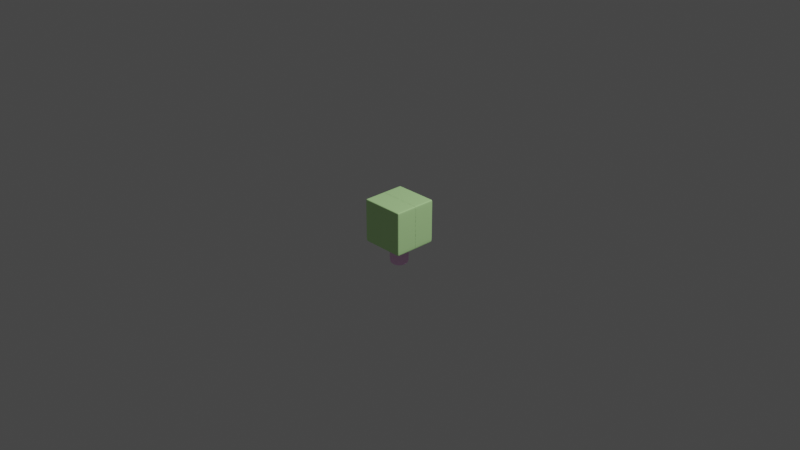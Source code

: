 # Source: tree.blend  (saved by Blender 2.80.43; exported with 4.5.12 LTS)
import bpy
from mathutils import Matrix  # noqa: F401  (used for matrix-valued properties, if any)

bpy.ops.wm.read_factory_settings(use_empty=True)
scene = bpy.context.scene
scene.name = 'Scene'

# ---- collections
col_collection = bpy.data.collections.new('Collection'); scene.collection.children.link(col_collection)

# ---- materials (node trees are filled in below, after node groups)
mat_material = bpy.data.materials.new('Material')
mat_material.alpha_threshold = 0.0
mat_material.use_transparent_shadow = False
mat_material.roughness = 0.5
mat_material.line_color = (0.0, 0.0, 0.0, 1.0)
mat_x = bpy.data.materials.new('材质')
mat_x.use_transparent_shadow = False
mat_x.roughness = 0.25

# ---- material node trees
mat_material.use_nodes = True; mat_material.node_tree.nodes.clear()
_N = mat_material.node_tree.nodes; _L = mat_material.node_tree.links
n0 = _N.new('ShaderNodeOutputMaterial'); n0.name = 'Material Output'; n0.location = (300, 300)
n1 = _N.new('ShaderNodeBsdfPrincipled'); n1.name = 'Principled BSDF'; n1.location = (10, 300)
n1.distribution = 'GGX'
n1.subsurface_method = 'BURLEY'
n1.inputs[0].default_value = (0.6159, 1.0, 0.4349, 1.0)
n1.inputs[3].default_value = 1.45
_L.new(n1.outputs[0], n0.inputs[0])
n0.is_active_output = True
mat_x.use_nodes = True; mat_x.node_tree.nodes.clear()
_N = mat_x.node_tree.nodes; _L = mat_x.node_tree.links
n0 = _N.new('ShaderNodeOutputMaterial'); n0.name = '材质输出'; n0.location = (300, 300)
n1 = _N.new('ShaderNodeBsdfPrincipled'); n1.name = '原理化BSDF'; n1.location = (10, 300)
n1.distribution = 'GGX'
n1.subsurface_method = 'BURLEY'
n1.inputs[0].default_value = (1.0, 0.6038, 0.9487, 1.0)
n1.inputs[3].default_value = 1.45
_L.new(n1.outputs[0], n0.inputs[0])
n0.is_active_output = True

# ---- world
world_world = bpy.data.worlds.new('World'); scene.world = world_world
world_world.use_nodes = True; world_world.node_tree.nodes.clear()
_N = world_world.node_tree.nodes; _L = world_world.node_tree.links
n0 = _N.new('ShaderNodeOutputWorld'); n0.name = 'World Output'; n0.location = (300, 300)
n1 = _N.new('ShaderNodeBackground'); n1.name = 'Background'; n1.location = (10, 300)
n1.inputs[0].default_value = (0.05088, 0.05088, 0.05088, 1.0)
_L.new(n1.outputs[0], n0.inputs[0])
n0.is_active_output = True
world_world.color = (0.05088, 0.05088, 0.05088)
world_world.use_sun_shadow = False
world_world.sun_shadow_jitter_overblur = 0.0

# ---- cameras
cam_camera = bpy.data.cameras.new('Camera')
cam_camera.clip_end = 100.0
cam_camera.ortho_scale = 7.314
cam_camera.dof.focus_distance = 0.0
cam_camera.dof.aperture_fstop = 128.0

# ---- lights
light_light = bpy.data.lights.new('Light', 'POINT')
light_light.transmission_factor = 0.0
light_light.cutoff_distance = 30.0
light_light.energy = 1000.0
light_light.shadow_buffer_clip_start = 1.001
light_light.shadow_soft_size = 0.1
light_light.shadow_maximum_resolution = 0.006
light_light.use_absolute_resolution = True

# ---- meshes
me_cube = bpy.data.meshes.new('Cube')
me_cube.from_pydata([(1.0, 0.005858, -0.9273), (1.0, -0.9129, -0.9273), (0.7756, -0.7756, -1.0), (1.0, -1.0, 1.0), (0.9126, 0.005858, 1.0), (0.0, -1.0, -0.9273), (0.9126, -1.0, -0.9273), (0.9126, -1.0, 0.9007), (1.0, -1.0, -1.0), (1.0, -1.0, -0.9273), (1.0, -0.9129, 0.9007), (0.9126, -1.0, 1.0), (0.4809, -0.4809, -0.4919), (0.4809, -0.439, -0.4919), (0.7756, -0.7756, -0.4919), (0.7756, -0.7081, -0.4919), (0.7756, -0.7081, -1.0), (0.4389, -0.4809, -0.4919), (0.7078, -0.7756, -0.4919), (0.7078, -0.7756, -1.0), (0.0, -1.0, -1.0), (0.0, -1.0, 1.0), (0.9126, -1.0, -1.0), (0.0, -0.7756, -1.0), (1.0, 0.005858, 0.9007), (0.0, -0.7756, -0.4919), (0.0, -1.0, 0.9007), (0.0, -0.4809, -0.4919), (1.0, -1.0, 0.9007), (1.0, -0.9129, -1.0), (0.0, -0.9129, 1.0), (1.0, 0.005858, -1.0), (1.0, 0.005858, 1.0), (0.7756, 0.004544, -1.0), (1.0, -0.9129, 1.0), (0.7756, 0.004544, -0.4919), (0.9126, -0.9129, 1.0), (0.4809, 0.002817, -0.4919), (0.0, 0.005858, 1.0), (0.4809, 0.002817, -0.4919)], [(37, 39)], [(10, 34, 3, 28), (16, 2, 14, 15), (2, 16, 29, 8), (19, 2, 8, 22), (24, 32, 34, 10), (27, 17, 18, 25), (32, 4, 36, 34), (8, 9, 6, 22), (34, 36, 11, 3), (17, 12, 14, 18), (0, 24, 10, 1), (1, 10, 28, 9), (22, 6, 5, 20), (4, 38, 30, 36), (9, 28, 7, 6), (19, 23, 25, 18), (23, 19, 22, 20), (36, 30, 21, 11), (7, 11, 21, 26), (29, 1, 9, 8), (28, 3, 11, 7), (6, 7, 26, 5), (13, 37, 35, 15), (33, 16, 15, 35), (16, 33, 31, 29), (31, 0, 1, 29), (12, 13, 15, 14), (2, 19, 18, 14)])
_uv = me_cube.uv_layers.new(name='UVMap')
_uv.uv.foreach_set('vector', [0.6126, 0.7391, 0.625, 0.7391, 0.625, 0.75, 0.6126, 0.75, 0.347, 0.7135, 0.347, 0.722, 0.347, 0.722, 0.347, 0.7135, 0.347, 0.722, 0.347, 0.7135, 0.375, 0.7391, 0.375, 0.75, 0.3385, 0.722, 0.347, 0.722, 0.375, 0.75, 0.3641, 0.75, 0.6126, 0.6243, 0.625, 0.6243, 0.625, 0.7391, 0.6126, 0.7391, 0.25, 0.6851, 0.3049, 0.6851, 0.3385, 0.722, 0.25, 0.722, 0.625, 0.6243, 0.6359, 0.6243, 0.6359, 0.7391, 0.625, 0.7391, 0.375, 0.75, 0.3841, 0.75, 0.3841, 0.7609, 0.375, 0.7609, 0.625, 0.7391, 0.6359, 0.7391, 0.6359, 0.75, 0.625, 0.75, 0.3049, 0.6851, 0.3101, 0.6851, 0.347, 0.722, 0.3385, 0.722, 0.3841, 0.6243, 0.6126, 0.6243, 0.6126, 0.7391, 0.3841, 0.7391, 0.3841, 0.7391, 0.6126, 0.7391, 0.6126, 0.75, 0.3841, 0.75, 0.375, 0.7609, 0.3841, 0.7609, 0.3841, 0.875, 0.375, 0.875, 0.6359, 0.6243, 0.75, 0.6243, 0.75, 0.7391, 0.6359, 0.7391, 0.3841, 0.75, 0.6126, 0.75, 0.6126, 0.7609, 0.3841, 0.7609, 0.3385, 0.722, 0.25, 0.722, 0.25, 0.722, 0.3385, 0.722, 0.25, 0.722, 0.3385, 0.722, 0.3641, 0.75, 0.25, 0.75, 0.6359, 0.7391, 0.75, 0.7391, 0.75, 0.75, 0.6359, 0.75, 0.6126, 0.7609, 0.625, 0.7609, 0.625, 0.875, 0.6126, 0.875, 0.375, 0.7391, 0.3841, 0.7391, 0.3841, 0.75, 0.375, 0.75, 0.6126, 0.75, 0.625, 0.75, 0.625, 0.7609, 0.6126, 0.7609, 0.3841, 0.7609, 0.6126, 0.7609, 0.6126, 0.875, 0.3841, 0.875, 0.3101, 0.6799, 0.3101, 0.6246, 0.347, 0.6244, 0.347, 0.7135, 0.347, 0.6244, 0.347, 0.7135, 0.347, 0.7135, 0.347, 0.6244, 0.347, 0.7135, 0.347, 0.6244, 0.375, 0.6243, 0.375, 0.7391, 0.375, 0.6243, 0.3841, 0.6243, 0.3841, 0.7391, 0.375, 0.7391, 0.3101, 0.6851, 0.3101, 0.6799, 0.347, 0.7135, 0.347, 0.722, 0.347, 0.722, 0.3385, 0.722, 0.3385, 0.722, 0.347, 0.722])
me_cube.materials.append(mat_material)
me_cube.use_remesh_preserve_volume = False
me_cube.use_remesh_preserve_attributes = False
me_cube.use_mirror_vertex_groups = False
me_cube.update()
me_x = bpy.data.meshes.new('立方体')
me_x.from_pydata([(-1.0, -1.0, -1.0), (-1.0, -1.0, 1.0), (-1.0, 1.0, -1.0), (-1.0, 1.0, 1.0), (1.0, -1.0, -1.0), (1.0, -1.0, 1.0), (1.0, 1.0, -1.0), (1.0, 1.0, 1.0), (-1.0, -1.0, -0.9243), (-1.0, 1.0, -0.9243), (1.0, 1.0, -0.9243), (1.0, -1.0, -0.9243), (-1.0, -1.0, 0.8923), (-1.0, 1.0, 0.8923), (1.0, 1.0, 0.8923), (1.0, -1.0, 0.8923), (-1.0, -1.0, 0.8923), (-1.0, 1.0, 0.8923), (1.0, 1.0, 0.8923), (1.0, -1.0, 0.8923), (-1.0, -1.0, 0.8923), (-1.0, 1.0, 0.8923), (1.0, 1.0, 0.8923), (1.0, -1.0, 0.8923)], [], [(12, 1, 3, 13), (13, 3, 7, 14), (14, 7, 5, 15), (15, 5, 1, 12), (2, 6, 4, 0), (7, 3, 1, 5), (4, 11, 8, 0), (6, 10, 11, 4), (2, 9, 10, 6), (0, 8, 9, 2), (11, 15, 12, 8), (10, 14, 15, 11), (9, 13, 14, 10), (8, 12, 13, 9), (13, 12, 16, 17), (15, 14, 18, 19), (14, 13, 17, 18), (12, 15, 19, 16), (17, 16, 20, 21), (19, 18, 22, 23), (18, 17, 21, 22), (16, 19, 23, 20)])
_uv = me_x.uv_layers.new(name='UV 贴图')
_uv.uv.foreach_set('vector', [0.6115, 0.0, 0.625, 0.0, 0.625, 0.25, 0.6115, 0.25, 0.6115, 0.25, 0.625, 0.25, 0.625, 0.5, 0.6115, 0.5, 0.6115, 0.5, 0.625, 0.5, 0.625, 0.75, 0.6115, 0.75, 0.6115, 0.75, 0.625, 0.75, 0.625, 1.0, 0.6115, 1.0, 0.125, 0.5, 0.375, 0.5, 0.375, 0.75, 0.125, 0.75, 0.625, 0.5, 0.875, 0.5, 0.875, 0.75, 0.625, 0.75, 0.375, 0.75, 0.3845, 0.75, 0.3845, 1.0, 0.375, 1.0, 0.375, 0.5, 0.3845, 0.5, 0.3845, 0.75, 0.375, 0.75, 0.375, 0.25, 0.3845, 0.25, 0.3845, 0.5, 0.375, 0.5, 0.375, 0.0, 0.3845, 0.0, 0.3845, 0.25, 0.375, 0.25, 0.3845, 0.75, 0.6115, 0.75, 0.6115, 1.0, 0.3845, 1.0, 0.3845, 0.5, 0.6115, 0.5, 0.6115, 0.75, 0.3845, 0.75, 0.3845, 0.25, 0.6115, 0.25, 0.6115, 0.5, 0.3845, 0.5, 0.3845, 0.0, 0.6115, 0.0, 0.6115, 0.25, 0.3845, 0.25, 0.6115, 0.25, 0.6115, 0.0, 0.6115, 0.0, 0.6115, 0.25, 0.6115, 0.75, 0.6115, 0.5, 0.6115, 0.5, 0.6115, 0.75, 0.6115, 0.5, 0.6115, 0.25, 0.6115, 0.25, 0.6115, 0.5, 0.6115, 1.0, 0.6115, 0.75, 0.6115, 0.75, 0.6115, 1.0, 0.6115, 0.25, 0.6115, 0.0, 0.6115, 0.0, 0.6115, 0.25, 0.6115, 0.75, 0.6115, 0.5, 0.6115, 0.5, 0.6115, 0.75, 0.6115, 0.5, 0.6115, 0.25, 0.6115, 0.25, 0.6115, 0.5, 0.6115, 1.0, 0.6115, 0.75, 0.6115, 0.75, 0.6115, 1.0])
me_x.materials.append(mat_x)
me_x.use_remesh_preserve_volume = False
me_x.use_remesh_preserve_attributes = False
me_x.use_mirror_vertex_groups = False
me_x.update()

# ---- objects
ob_cube = bpy.data.objects.new('Cube', me_cube)
ob_light = bpy.data.objects.new('Light', light_light)
ob_camera = bpy.data.objects.new('Camera', cam_camera)
ob_x = bpy.data.objects.new('立方体', me_x)

# ---- transforms, parenting, visibility, modifiers, constraints
ob_cube.location = (0.0, 0.0, -0.02182)
ob_cube.scale = (0.238, 0.238, 0.238)
ob_cube.lock_rotations_4d = False
ob_cube.empty_display_type = 'ARROWS'
ob_cube.lineart.crease_threshold = 0.0
_m = ob_cube.modifiers.new('镜射', 'MIRROR')
_m.use_axis = (True, True, False)
_m = ob_cube.modifiers.new('细分', 'SUBSURF')
_m.uv_smooth = 'PRESERVE_CORNERS'
_m.levels = 4
_m.show_only_control_edges = False
ob_light.location = (4.076, 1.005, 5.904)
ob_light.rotation_euler = (0.6503, 0.05522, 1.866)
ob_light.lock_rotations_4d = False
ob_light.empty_display_type = 'ARROWS'
ob_light.color = (0.0, 0.0, 0.0, 0.0)
ob_light.lineart.crease_threshold = 0.0
ob_camera.location = (7.359, -6.926, 4.958)
ob_camera.rotation_euler = (1.109, 0.0, 0.8149)
ob_camera.lock_rotations_4d = False
ob_camera.empty_display_type = 'ARROWS'
ob_camera.color = (0.0, 0.0, 0.0, 0.0)
ob_camera.display_type = 'WIRE'
ob_camera.lineart.crease_threshold = 0.0
ob_x.location = (0.0, 0.0, -0.2649)
ob_x.scale = (0.1036, 0.1036, 0.2359)
ob_x.lineart.crease_threshold = 0.0
_m = ob_x.modifiers.new('细分', 'SUBSURF')
_m.uv_smooth = 'PRESERVE_CORNERS'
_m.levels = 2
_m.show_only_control_edges = False

# ---- collection membership
col_collection.objects.link(ob_cube)
col_collection.objects.link(ob_light)
col_collection.objects.link(ob_camera)
col_collection.objects.link(ob_x)

# ---- scene / render settings (as saved in the file)
scene.camera = ob_camera
scene.frame_start = 1; scene.frame_end = 250; scene.frame_set(1)
scene.render.engine = 'BLENDER_EEVEE_NEXT'
scene.render.motion_blur_shutter = 1.0
scene.cycles.use_denoising = False
scene.cycles.samples = 128
scene.cycles.sampling_pattern = 'TABULATED_SOBOL'
scene.cycles.use_adaptive_sampling = False
scene.cycles.use_light_tree = False
scene.view_settings.view_transform = 'Filmic'
bpy.context.view_layer.update()
